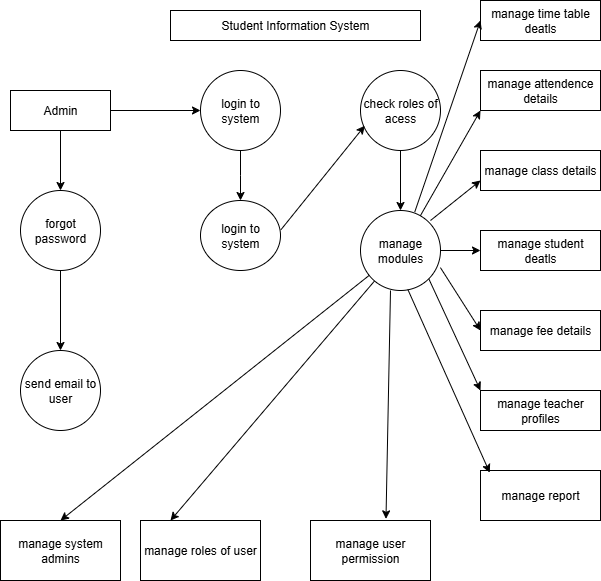

The diagram above was exported from draw.io. Its source (the exported page's mxGraphModel, read from the mxfile embedded in the PNG):
<mxGraphModel dx="707" dy="1627" grid="1" gridSize="10" guides="1" tooltips="1" connect="1" arrows="1" fold="1" page="1" pageScale="1" pageWidth="827" pageHeight="1169" math="0" shadow="0">
  <root>
    <mxCell id="0" />
    <mxCell id="1" parent="0" />
    <mxCell id="Hbxuz11Pd1jUqdH-URaw-1" value="Student Information System" style="rounded=0;whiteSpace=wrap;html=1;fillColor=light-dark(#FFFFFF,#FFB570);" vertex="1" parent="1">
      <mxGeometry x="210" y="-1100" width="250" height="30" as="geometry" />
    </mxCell>
    <mxCell id="Hbxuz11Pd1jUqdH-URaw-4" value="" style="edgeStyle=orthogonalEdgeStyle;rounded=0;orthogonalLoop=1;jettySize=auto;html=1;" edge="1" parent="1" source="Hbxuz11Pd1jUqdH-URaw-2" target="Hbxuz11Pd1jUqdH-URaw-3">
      <mxGeometry relative="1" as="geometry" />
    </mxCell>
    <mxCell id="Hbxuz11Pd1jUqdH-URaw-6" value="" style="edgeStyle=orthogonalEdgeStyle;rounded=0;orthogonalLoop=1;jettySize=auto;html=1;" edge="1" parent="1" source="Hbxuz11Pd1jUqdH-URaw-2" target="Hbxuz11Pd1jUqdH-URaw-5">
      <mxGeometry relative="1" as="geometry" />
    </mxCell>
    <mxCell id="Hbxuz11Pd1jUqdH-URaw-2" value="Admin" style="rounded=0;whiteSpace=wrap;html=1;fillColor=light-dark(#FFFFFF,#FFB570);" vertex="1" parent="1">
      <mxGeometry x="50" y="-1020" width="100" height="40" as="geometry" />
    </mxCell>
    <mxCell id="Hbxuz11Pd1jUqdH-URaw-8" value="" style="edgeStyle=orthogonalEdgeStyle;rounded=0;orthogonalLoop=1;jettySize=auto;html=1;" edge="1" parent="1" source="Hbxuz11Pd1jUqdH-URaw-3">
      <mxGeometry relative="1" as="geometry">
        <mxPoint x="280" y="-910" as="targetPoint" />
      </mxGeometry>
    </mxCell>
    <mxCell id="Hbxuz11Pd1jUqdH-URaw-3" value="login to system" style="ellipse;whiteSpace=wrap;html=1;fillColor=light-dark(#FFFFFF,#FFB570);rounded=0;" vertex="1" parent="1">
      <mxGeometry x="240" y="-1040" width="80" height="80" as="geometry" />
    </mxCell>
    <mxCell id="Hbxuz11Pd1jUqdH-URaw-18" value="" style="edgeStyle=orthogonalEdgeStyle;rounded=0;orthogonalLoop=1;jettySize=auto;html=1;" edge="1" parent="1" source="Hbxuz11Pd1jUqdH-URaw-5" target="Hbxuz11Pd1jUqdH-URaw-17">
      <mxGeometry relative="1" as="geometry" />
    </mxCell>
    <mxCell id="Hbxuz11Pd1jUqdH-URaw-5" value="forgot password" style="ellipse;whiteSpace=wrap;html=1;fillColor=light-dark(#FFFFFF,#FFB570);rounded=0;" vertex="1" parent="1">
      <mxGeometry x="60" y="-920" width="80" height="80" as="geometry" />
    </mxCell>
    <mxCell id="Hbxuz11Pd1jUqdH-URaw-7" value="login to system" style="ellipse;whiteSpace=wrap;html=1;fillColor=light-dark(#FFFFFF,#FFB570);rounded=0;direction=south;" vertex="1" parent="1">
      <mxGeometry x="240" y="-910" width="80" height="70" as="geometry" />
    </mxCell>
    <mxCell id="Hbxuz11Pd1jUqdH-URaw-15" value="" style="edgeStyle=orthogonalEdgeStyle;rounded=0;orthogonalLoop=1;jettySize=auto;html=1;" edge="1" parent="1" source="Hbxuz11Pd1jUqdH-URaw-12" target="Hbxuz11Pd1jUqdH-URaw-14">
      <mxGeometry relative="1" as="geometry">
        <Array as="points">
          <mxPoint x="440" y="-900" />
          <mxPoint x="440" y="-900" />
        </Array>
      </mxGeometry>
    </mxCell>
    <mxCell id="Hbxuz11Pd1jUqdH-URaw-12" value="check roles of acess" style="ellipse;whiteSpace=wrap;html=1;aspect=fixed;fillColor=light-dark(#FFFFFF,#FFB570);" vertex="1" parent="1">
      <mxGeometry x="400" y="-1040" width="80" height="80" as="geometry" />
    </mxCell>
    <mxCell id="Hbxuz11Pd1jUqdH-URaw-13" value="" style="endArrow=classic;html=1;rounded=0;exitX=0.417;exitY=-0.006;exitDx=0;exitDy=0;exitPerimeter=0;entryX=0.053;entryY=0.691;entryDx=0;entryDy=0;entryPerimeter=0;" edge="1" parent="1" source="Hbxuz11Pd1jUqdH-URaw-7" target="Hbxuz11Pd1jUqdH-URaw-12">
      <mxGeometry width="50" height="50" relative="1" as="geometry">
        <mxPoint x="340" y="-860" as="sourcePoint" />
        <mxPoint x="390" y="-910" as="targetPoint" />
        <Array as="points" />
      </mxGeometry>
    </mxCell>
    <mxCell id="Hbxuz11Pd1jUqdH-URaw-40" value="" style="edgeStyle=orthogonalEdgeStyle;rounded=0;orthogonalLoop=1;jettySize=auto;html=1;" edge="1" parent="1" source="Hbxuz11Pd1jUqdH-URaw-14" target="Hbxuz11Pd1jUqdH-URaw-31">
      <mxGeometry relative="1" as="geometry" />
    </mxCell>
    <mxCell id="Hbxuz11Pd1jUqdH-URaw-14" value="manage modules" style="ellipse;whiteSpace=wrap;html=1;aspect=fixed;fillColor=light-dark(#FFFFFF,#FFB570);" vertex="1" parent="1">
      <mxGeometry x="400" y="-900" width="80" height="80" as="geometry" />
    </mxCell>
    <mxCell id="Hbxuz11Pd1jUqdH-URaw-17" value="send email to user" style="ellipse;whiteSpace=wrap;html=1;fillColor=light-dark(#FFFFFF,#FFB570);rounded=0;" vertex="1" parent="1">
      <mxGeometry x="60" y="-760" width="80" height="80" as="geometry" />
    </mxCell>
    <mxCell id="Hbxuz11Pd1jUqdH-URaw-19" value="manage system admins" style="whiteSpace=wrap;html=1;fillColor=light-dark(#FFFFFF,#FFB570);rounded=0;" vertex="1" parent="1">
      <mxGeometry x="40" y="-590" width="120" height="60" as="geometry" />
    </mxCell>
    <mxCell id="Hbxuz11Pd1jUqdH-URaw-21" value="manage roles of user" style="whiteSpace=wrap;html=1;fillColor=light-dark(#FFFFFF,#FFB570);rounded=0;" vertex="1" parent="1">
      <mxGeometry x="180" y="-590" width="120" height="60" as="geometry" />
    </mxCell>
    <mxCell id="Hbxuz11Pd1jUqdH-URaw-23" value="manage user permission" style="whiteSpace=wrap;html=1;fillColor=light-dark(#FFFFFF,#FFB570);rounded=0;" vertex="1" parent="1">
      <mxGeometry x="350" y="-590" width="120" height="60" as="geometry" />
    </mxCell>
    <mxCell id="Hbxuz11Pd1jUqdH-URaw-25" value="" style="endArrow=classic;html=1;rounded=0;entryX=0.5;entryY=0;entryDx=0;entryDy=0;" edge="1" parent="1" source="Hbxuz11Pd1jUqdH-URaw-14" target="Hbxuz11Pd1jUqdH-URaw-19">
      <mxGeometry width="50" height="50" relative="1" as="geometry">
        <mxPoint x="340" y="-740" as="sourcePoint" />
        <mxPoint x="340" y="-740" as="targetPoint" />
        <Array as="points" />
      </mxGeometry>
    </mxCell>
    <mxCell id="Hbxuz11Pd1jUqdH-URaw-26" value="" style="endArrow=classic;html=1;rounded=0;entryX=0.25;entryY=0;entryDx=0;entryDy=0;" edge="1" parent="1" source="Hbxuz11Pd1jUqdH-URaw-14" target="Hbxuz11Pd1jUqdH-URaw-21">
      <mxGeometry width="50" height="50" relative="1" as="geometry">
        <mxPoint x="340" y="-740" as="sourcePoint" />
        <mxPoint x="390" y="-790" as="targetPoint" />
      </mxGeometry>
    </mxCell>
    <mxCell id="Hbxuz11Pd1jUqdH-URaw-27" value="" style="endArrow=classic;html=1;rounded=0;exitX=0.375;exitY=1;exitDx=0;exitDy=0;exitPerimeter=0;entryX=0.629;entryY=-0.027;entryDx=0;entryDy=0;entryPerimeter=0;" edge="1" parent="1" source="Hbxuz11Pd1jUqdH-URaw-14" target="Hbxuz11Pd1jUqdH-URaw-23">
      <mxGeometry width="50" height="50" relative="1" as="geometry">
        <mxPoint x="439.9999999999999" y="-840" as="sourcePoint" />
        <mxPoint x="420" y="-600" as="targetPoint" />
      </mxGeometry>
    </mxCell>
    <mxCell id="Hbxuz11Pd1jUqdH-URaw-28" value="manage attendence details" style="rounded=0;whiteSpace=wrap;html=1;fillColor=light-dark(#FFFFFF,#FFB570);" vertex="1" parent="1">
      <mxGeometry x="520" y="-1040" width="120" height="40" as="geometry" />
    </mxCell>
    <mxCell id="Hbxuz11Pd1jUqdH-URaw-29" value="manage class details" style="rounded=0;whiteSpace=wrap;html=1;fillColor=light-dark(#FFFFFF,#FFB570);" vertex="1" parent="1">
      <mxGeometry x="520" y="-960" width="120" height="40" as="geometry" />
    </mxCell>
    <mxCell id="Hbxuz11Pd1jUqdH-URaw-31" value="manage student deatls" style="rounded=0;whiteSpace=wrap;html=1;fillColor=light-dark(#FFFFFF,#FFB570);" vertex="1" parent="1">
      <mxGeometry x="520" y="-880" width="120" height="40" as="geometry" />
    </mxCell>
    <mxCell id="Hbxuz11Pd1jUqdH-URaw-33" value="manage fee details" style="rounded=0;whiteSpace=wrap;html=1;fillColor=light-dark(#FFFFFF,#FFB570);" vertex="1" parent="1">
      <mxGeometry x="520" y="-800" width="120" height="40" as="geometry" />
    </mxCell>
    <mxCell id="Hbxuz11Pd1jUqdH-URaw-35" value="manage teacher profiles" style="rounded=0;whiteSpace=wrap;html=1;fillColor=light-dark(#FFFFFF,#FFB570);" vertex="1" parent="1">
      <mxGeometry x="520" y="-720" width="120" height="40" as="geometry" />
    </mxCell>
    <mxCell id="Hbxuz11Pd1jUqdH-URaw-37" value="manage report" style="whiteSpace=wrap;html=1;fillColor=light-dark(#FFFFFF,#FFB570);" vertex="1" parent="1">
      <mxGeometry x="520" y="-640" width="120" height="50" as="geometry" />
    </mxCell>
    <mxCell id="Hbxuz11Pd1jUqdH-URaw-42" value="" style="endArrow=classic;html=1;rounded=0;entryX=0.077;entryY=0.043;entryDx=0;entryDy=0;entryPerimeter=0;exitX=0.592;exitY=0.988;exitDx=0;exitDy=0;exitPerimeter=0;" edge="1" parent="1" source="Hbxuz11Pd1jUqdH-URaw-14" target="Hbxuz11Pd1jUqdH-URaw-37">
      <mxGeometry width="50" height="50" relative="1" as="geometry">
        <mxPoint x="360" y="-850" as="sourcePoint" />
        <mxPoint x="390" y="-890" as="targetPoint" />
        <Array as="points" />
      </mxGeometry>
    </mxCell>
    <mxCell id="Hbxuz11Pd1jUqdH-URaw-44" value="" style="endArrow=classic;html=1;rounded=0;entryX=0;entryY=0;entryDx=0;entryDy=0;exitX=1;exitY=1;exitDx=0;exitDy=0;" edge="1" parent="1" source="Hbxuz11Pd1jUqdH-URaw-14" target="Hbxuz11Pd1jUqdH-URaw-35">
      <mxGeometry width="50" height="50" relative="1" as="geometry">
        <mxPoint x="340" y="-740" as="sourcePoint" />
        <mxPoint x="390" y="-790" as="targetPoint" />
      </mxGeometry>
    </mxCell>
    <mxCell id="Hbxuz11Pd1jUqdH-URaw-45" value="" style="endArrow=classic;html=1;rounded=0;entryX=0;entryY=0.5;entryDx=0;entryDy=0;exitX=0.999;exitY=0.714;exitDx=0;exitDy=0;exitPerimeter=0;" edge="1" parent="1" source="Hbxuz11Pd1jUqdH-URaw-14" target="Hbxuz11Pd1jUqdH-URaw-33">
      <mxGeometry width="50" height="50" relative="1" as="geometry">
        <mxPoint x="380" y="-770" as="sourcePoint" />
        <mxPoint x="400" y="-790" as="targetPoint" />
      </mxGeometry>
    </mxCell>
    <mxCell id="Hbxuz11Pd1jUqdH-URaw-46" value="" style="endArrow=classic;html=1;rounded=0;entryX=0;entryY=0.75;entryDx=0;entryDy=0;" edge="1" parent="1" target="Hbxuz11Pd1jUqdH-URaw-29">
      <mxGeometry width="50" height="50" relative="1" as="geometry">
        <mxPoint x="470" y="-890" as="sourcePoint" />
        <mxPoint x="390" y="-890" as="targetPoint" />
      </mxGeometry>
    </mxCell>
    <mxCell id="Hbxuz11Pd1jUqdH-URaw-47" value="" style="endArrow=classic;html=1;rounded=0;entryX=0;entryY=1;entryDx=0;entryDy=0;" edge="1" parent="1" source="Hbxuz11Pd1jUqdH-URaw-14" target="Hbxuz11Pd1jUqdH-URaw-28">
      <mxGeometry width="50" height="50" relative="1" as="geometry">
        <mxPoint x="340" y="-840" as="sourcePoint" />
        <mxPoint x="530" y="-980" as="targetPoint" />
      </mxGeometry>
    </mxCell>
    <mxCell id="Hbxuz11Pd1jUqdH-URaw-48" value="manage time table deatls" style="rounded=0;whiteSpace=wrap;html=1;fillColor=light-dark(#FFFFFF,#FFB570);" vertex="1" parent="1">
      <mxGeometry x="520" y="-1110" width="120" height="40" as="geometry" />
    </mxCell>
    <mxCell id="Hbxuz11Pd1jUqdH-URaw-50" value="" style="endArrow=classic;html=1;rounded=0;entryX=0;entryY=0.5;entryDx=0;entryDy=0;exitX=0.678;exitY=0.019;exitDx=0;exitDy=0;exitPerimeter=0;" edge="1" parent="1" source="Hbxuz11Pd1jUqdH-URaw-14" target="Hbxuz11Pd1jUqdH-URaw-48">
      <mxGeometry width="50" height="50" relative="1" as="geometry">
        <mxPoint x="340" y="-690" as="sourcePoint" />
        <mxPoint x="490" y="-1090" as="targetPoint" />
        <Array as="points" />
      </mxGeometry>
    </mxCell>
  </root>
</mxGraphModel>